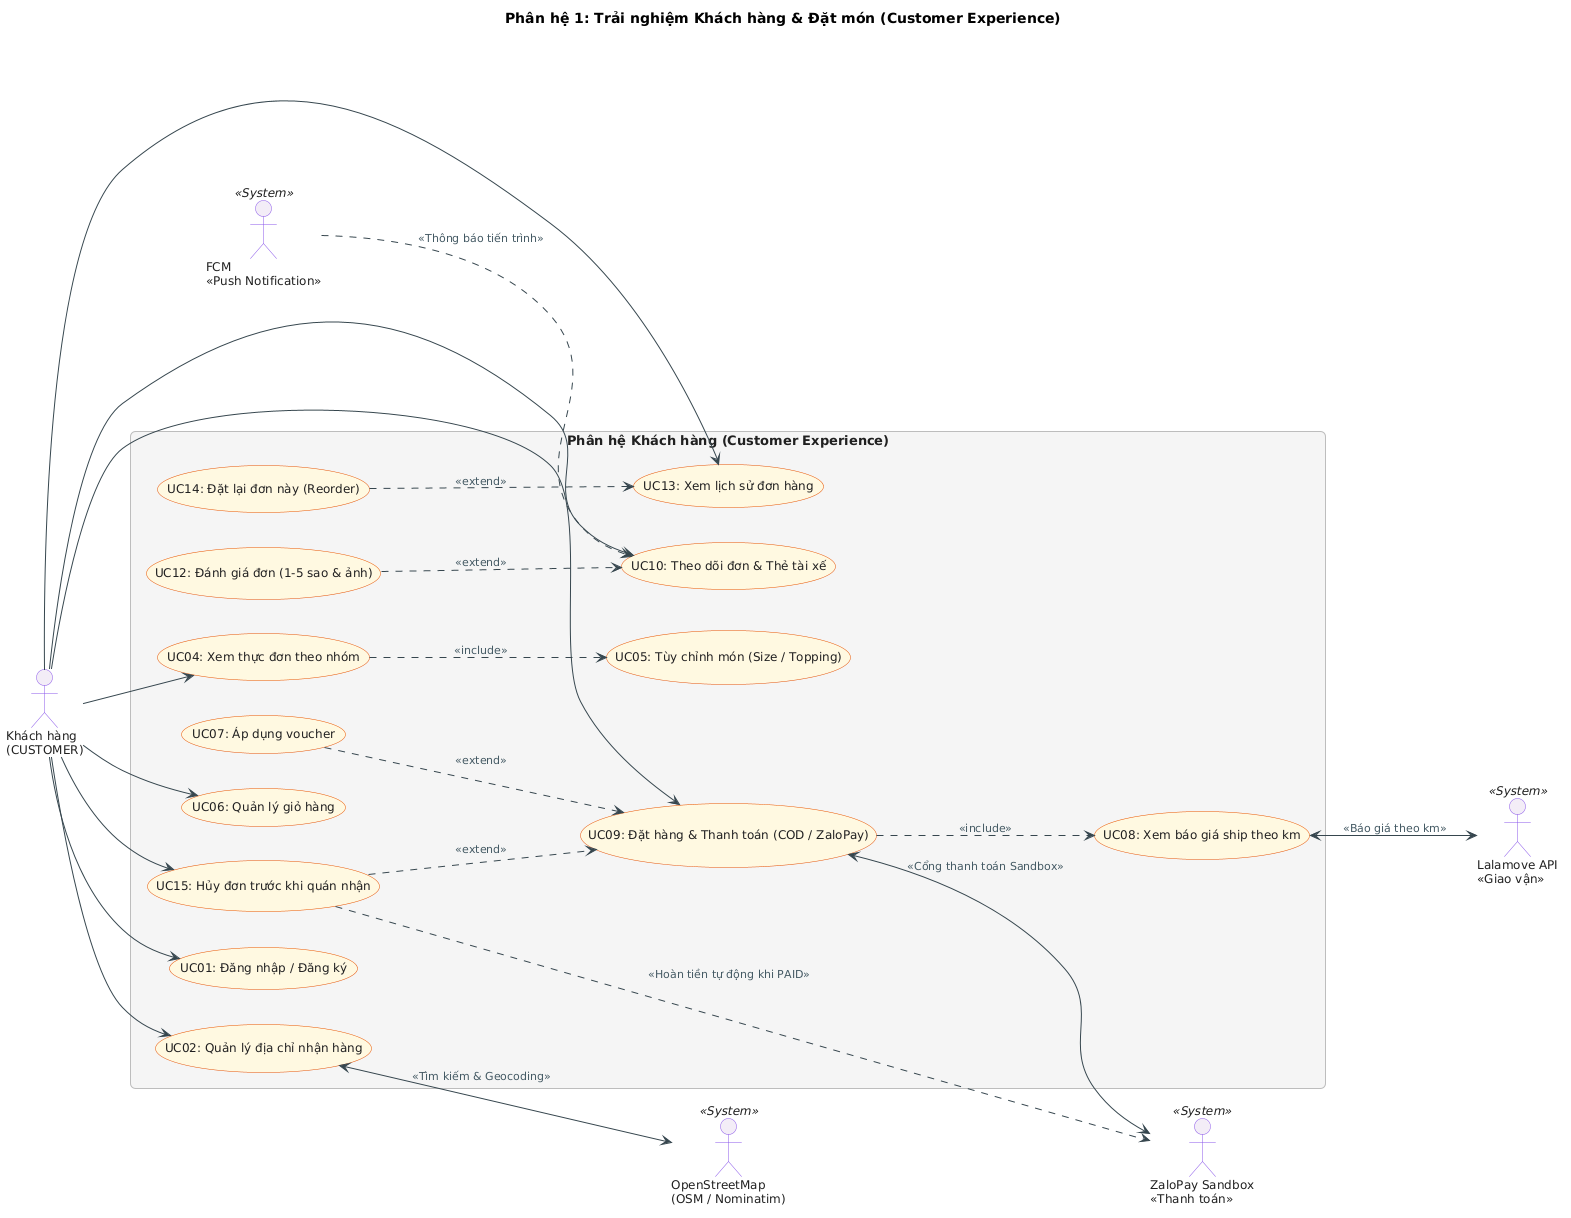

The diagram above was rendered by PlantUML. Its source (embedded in the PNG):
@startuml MiaoSong_KhachHang
title Phân hệ 1: Trải nghiệm Khách hàng & Đặt món (Customer Experience)
left to right direction

skinparam defaultFontName "Arial"
skinparam defaultFontSize 12
skinparam roundcorner 10
skinparam shadowing false
skinparam packageStyle rectangle

skinparam actor {
    BorderColor #8A57E8
    BackgroundColor #F3EDF7
    FontColor #212121
    FontSize 12
}

skinparam usecase {
    BorderColor #E65100
    BackgroundColor #FFF8E1
    FontColor #212121
    FontSize 12
    ArrowColor #37474F
}

skinparam rectangle {
    BorderColor #9E9E9E
    BackgroundColor #FAFAFA
    FontColor #212121
    FontSize 13
}

skinparam package {
    BorderColor #BDBDBD
    BackgroundColor #F5F5F5
    FontColor #37474F
    FontSize 12
}

skinparam arrow {
    Color #37474F
    FontColor #455A64
    FontSize 11
}


actor "Khách hàng\n(CUSTOMER)" as KH

actor "OpenStreetMap\n(OSM / Nominatim)" as OSM <<System>>
actor "Lalamove API\n<<Giao vận>>" as LL <<System>>
actor "ZaloPay Sandbox\n<<Thanh toán>>" as ZLP <<System>>
actor "FCM\n<<Push Notification>>" as FCM <<System>>

rectangle "Phân hệ Khách hàng (Customer Experience)" {
    usecase "UC01: Đăng nhập / Đăng ký" as UC01
    usecase "UC02: Quản lý địa chỉ nhận hàng" as UC02
    usecase "UC04: Xem thực đơn theo nhóm" as UC04
    usecase "UC05: Tùy chỉnh món (Size / Topping)" as UC05
    usecase "UC06: Quản lý giỏ hàng" as UC06
    usecase "UC07: Áp dụng voucher" as UC07
    usecase "UC08: Xem báo giá ship theo km" as UC08
    usecase "UC09: Đặt hàng & Thanh toán (COD / ZaloPay)" as UC09
    usecase "UC10: Theo dõi đơn & Thẻ tài xế" as UC10
    usecase "UC12: Đánh giá đơn (1-5 sao & ảnh)" as UC12
    usecase "UC13: Xem lịch sử đơn hàng" as UC13
    usecase "UC14: Đặt lại đơn này (Reorder)" as UC14
    usecase "UC15: Hủy đơn trước khi quán nhận" as UC15
}

KH --> UC01
KH --> UC02
KH --> UC04
KH --> UC06
KH --> UC09
KH --> UC10
KH --> UC13
KH --> UC15

UC04 ..> UC05 : <<include>>
UC09 ..> UC08 : <<include>>
UC07 ..> UC09 : <<extend>>
UC15 ..> UC09 : <<extend>>
UC12 ..> UC10 : <<extend>>
UC14 ..> UC13 : <<extend>>

UC02 <--> OSM : <<Tìm kiếm & Geocoding>>
UC08 <--> LL : <<Báo giá theo km>>
UC09 <--> ZLP : <<Cổng thanh toán Sandbox>>
UC15 ..> ZLP : <<Hoàn tiền tự động khi PAID>>
FCM ..> UC10 : <<Thông báo tiến trình>>
@enduml